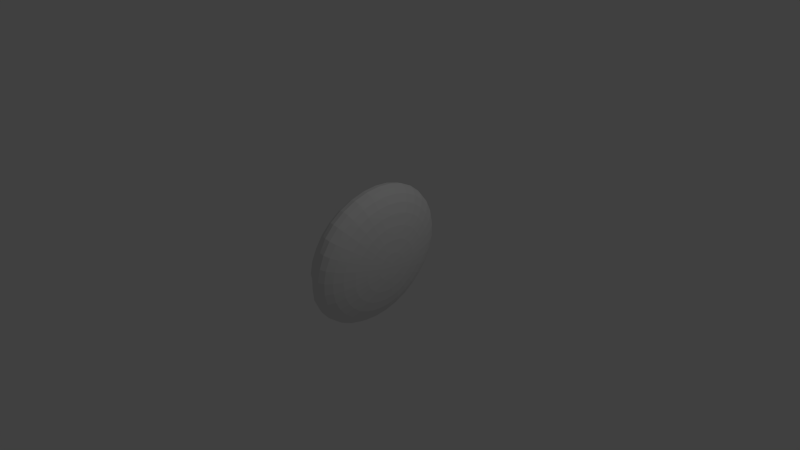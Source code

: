 # Source: jaffa1.blend  (saved by Blender 2.69.0; exported with 4.5.12 LTS)
import bpy
from mathutils import Matrix  # noqa: F401  (used for matrix-valued properties, if any)

bpy.ops.wm.read_factory_settings(use_empty=True)
scene = bpy.context.scene
scene.name = 'Scene'

# ---- collections
col_collection_1 = bpy.data.collections.new('Collection 1'); scene.collection.children.link(col_collection_1)

# ---- materials (node trees are filled in below, after node groups)
mat_material_001 = bpy.data.materials.new('Material.001')
mat_material_001.alpha_threshold = 0.0
mat_material_001.use_transparent_shadow = False
mat_material_001.roughness = 0.5
mat_material_001.line_color = (0.0, 0.0, 0.0, 1.0)

# ---- material node trees

# ---- world
world_world = bpy.data.worlds.new('World'); scene.world = world_world
world_world.color = (0.05088, 0.05088, 0.05088)
world_world.use_sun_shadow = False
world_world.sun_shadow_jitter_overblur = 0.0
world_world.cycles.sampling_method = 'MANUAL'
world_world.cycles.sample_map_resolution = 256

# ---- cameras
cam_camera = bpy.data.cameras.new('Camera')
cam_camera.clip_end = 100.0
cam_camera.lens = 35.0
cam_camera.sensor_width = 32.0
cam_camera.sensor_height = 18.0
cam_camera.ortho_scale = 7.314
cam_camera.dof.focus_distance = 0.0
cam_camera.dof.aperture_fstop = 128.0

# ---- lights
light_lamp = bpy.data.lights.new('Lamp', 'POINT')
light_lamp.transmission_factor = 0.0
light_lamp.cutoff_distance = 30.0
light_lamp.energy = 100.0
light_lamp.shadow_buffer_clip_start = 1.001
light_lamp.shadow_soft_size = 0.1
light_lamp.shadow_maximum_resolution = 0.006
light_lamp.use_absolute_resolution = True
light_lamp.cycles.use_multiple_importance_sampling = False

# ---- meshes
me_sphere = bpy.data.meshes.new('Sphere')
me_sphere.from_pydata([(-0.1951, 0.0, 0.9808), (-0.3827, 0.0, 0.9239), (-0.5556, 0.0, 0.8315), (-0.7071, 0.0, 0.7071), (-0.8315, 0.0, 0.5556), (-0.9239, 0.0, 0.3827), (-0.9806, 1.006e-05, 0.1951), (-0.9999, 1.928e-05, 7.186e-06), (-0.9808, -3.456e-08, -0.1951), (-0.9239, 0.0, -0.3827), (-0.8315, 0.0, -0.5556), (-0.704, 0.0001159, -0.7054), (-0.5271, 0.00155, -0.8078), (-0.3569, 0.000973, -0.8966), (-0.191, 0.0001285, -0.973), (-0.1913, 0.03806, 0.9808), (-0.3753, 0.07466, 0.9239), (-0.5449, 0.1084, 0.8315), (-0.6935, 0.1379, 0.7071), (-0.8155, 0.1622, 0.5556), (-0.9061, 0.1802, 0.3827), (-0.9619, 0.1913, 0.1951), (-0.9807, 0.1951, 5.439e-06), (-0.9619, 0.1913, -0.1951), (-0.9061, 0.1802, -0.3827), (-0.8155, 0.1622, -0.5556), (-0.6934, 0.1379, -0.7071), (-0.5196, 0.1052, -0.81), (-0.3491, 0.07079, -0.8946), (-0.1824, 0.0366, -0.9629), (-0.1802, 0.07466, 0.9808), (-0.3536, 0.1464, 0.9239), (-0.5133, 0.2126, 0.8315), (-0.6533, 0.2706, 0.7071), (-0.7682, 0.3182, 0.5556), (-0.8536, 0.3536, 0.3827), (-0.9061, 0.3753, 0.1951), (-0.9239, 0.3827, 1.192e-07), (-0.9061, 0.3753, -0.1951), (-0.8536, 0.3536, -0.3827), (-0.7682, 0.3182, -0.5556), (-0.6533, 0.2706, -0.7071), (-0.4951, 0.2069, -0.8154), (-0.3296, 0.1383, -0.8935), (-0.168, 0.07027, -0.954), (-0.1622, 0.1084, 0.9808), (-0.3182, 0.2126, 0.9239), (-0.4619, 0.3087, 0.8315), (-0.5879, 0.3928, 0.7071), (-0.6913, 0.4619, 0.5556), (-0.7682, 0.5133, 0.3827), (-0.8155, 0.5449, 0.1951), (-0.8315, 0.5556, 1.192e-07), (-0.8155, 0.5449, -0.1951), (-0.7682, 0.5133, -0.3827), (-0.6913, 0.4619, -0.5556), (-0.5879, 0.3928, -0.7071), (-0.456, 0.3054, -0.8258), (-0.2992, 0.2016, -0.8943), (-0.1499, 0.1011, -0.949), (-0.1379, 0.1379, 0.9808), (-0.2706, 0.2706, 0.9239), (-0.3928, 0.3928, 0.8315), (-0.5, 0.5, 0.7071), (-0.5879, 0.5879, 0.5556), (-0.6533, 0.6533, 0.3827), (-0.6935, 0.6935, 0.1951), (-0.7071, 0.7071, 1.192e-07), (-0.6935, 0.6935, -0.1951), (-0.6533, 0.6533, -0.3827), (-0.5879, 0.5879, -0.5556), (-0.5, 0.5, -0.7071), (-0.3922, 0.3923, -0.8308), (-0.2559, 0.2575, -0.8948), (-0.1273, 0.1283, -0.9469), (-0.1084, 0.1622, 0.9808), (-0.2126, 0.3182, 0.9239), (-0.3087, 0.4619, 0.8315), (-0.3928, 0.5879, 0.7071), (-0.4619, 0.6913, 0.5556), (-0.5133, 0.7682, 0.3827), (-0.5449, 0.8155, 0.1951), (-0.5556, 0.8315, 1.192e-07), (-0.5449, 0.8155, -0.1951), (-0.5133, 0.7682, -0.3827), (-0.4619, 0.6913, -0.5556), (-0.3928, 0.5879, -0.7071), (-0.3086, 0.4619, -0.8314), (-0.2014, 0.303, -0.8945), (-0.09999, 0.1508, -0.9462), (-0.07466, 0.1802, 0.9808), (-0.1464, 0.3536, 0.9239), (-0.2126, 0.5133, 0.8315), (-0.2706, 0.6533, 0.7071), (-0.3182, 0.7682, 0.5556), (-0.3536, 0.8536, 0.3827), (-0.3753, 0.9061, 0.1951), (-0.3827, 0.9239, 1.192e-07), (-0.3753, 0.9061, -0.1951), (-0.3536, 0.8536, -0.3827), (-0.3182, 0.7682, -0.5556), (-0.2706, 0.6533, -0.7071), (-0.2126, 0.5133, -0.8315), (-0.1386, 0.3365, -0.894), (-0.06887, 0.1677, -0.9463), (-0.03806, 0.1913, 0.9808), (-0.07466, 0.3753, 0.9239), (-0.1084, 0.5449, 0.8315), (-0.1379, 0.6935, 0.7071), (-0.1622, 0.8155, 0.5556), (-0.1802, 0.9061, 0.3827), (-0.1913, 0.9619, 0.1951), (-0.1951, 0.9808, 1.192e-07), (-0.1913, 0.9619, -0.1951), (-0.1802, 0.9061, -0.3827), (-0.1622, 0.8155, -0.5556), (-0.1379, 0.6935, -0.7071), (-0.1084, 0.5449, -0.8314), (-0.07034, 0.3569, -0.8934), (-0.03502, 0.1783, -0.9471), (3.344e-07, 0.1951, 0.9808), (3.711e-07, 0.3827, 0.9239), (4.075e-07, 0.5556, 0.8315), (3.591e-07, 0.7071, 0.7071), (4.155e-07, 0.8315, 0.5556), (3.669e-07, 0.9239, 0.3827), (4.298e-07, 0.9808, 0.1951), (4.016e-07, 1.0, 1.192e-07), (3.713e-07, 0.9808, -0.1951), (3.231e-07, 0.9239, -0.3827), (4.155e-07, 0.8315, -0.5556), (3.591e-07, 0.7071, -0.7071), (6.266e-06, 0.555, -0.8309), (0.0005061, 0.3634, -0.8932), (0.0003738, 0.1825, -0.9488), (0.03806, 0.1913, 0.9808), (0.07466, 0.3753, 0.9239), (0.1084, 0.5449, 0.8315), (0.138, 0.6935, 0.7071), (0.1622, 0.8155, 0.5556), (0.1802, 0.9061, 0.3827), (0.1913, 0.9619, 0.1951), (0.1951, 0.9808, 1.192e-07), (0.1913, 0.9619, -0.1951), (0.1802, 0.9061, -0.3827), (0.1622, 0.8155, -0.5556), (0.138, 0.6935, -0.7071), (0.1075, 0.5403, -0.8269), (0.07106, 0.3554, -0.8934), (0.03614, 0.1802, -0.9523), (0.07466, 0.1802, 0.9808), (0.1464, 0.3536, 0.9239), (0.2126, 0.5133, 0.8315), (0.2706, 0.6533, 0.7071), (0.3182, 0.7682, 0.5556), (0.3536, 0.8536, 0.3827), (0.3753, 0.9061, 0.1951), (0.3827, 0.9239, 1.192e-07), (0.3753, 0.9061, -0.1951), (0.3536, 0.8536, -0.3827), (0.3182, 0.7682, -0.5556), (0.2706, 0.6533, -0.7071), (0.2066, 0.499, -0.8171), (0.1381, 0.3325, -0.8933), (0.0713, 0.1717, -0.9587), (0.1084, 0.1622, 0.9808), (0.2126, 0.3182, 0.9239), (0.3087, 0.4619, 0.8315), (0.3928, 0.5879, 0.7071), (0.4619, 0.6913, 0.5556), (0.5133, 0.7682, 0.3827), (0.5449, 0.8155, 0.1951), (0.5556, 0.8315, 1.192e-07), (0.5449, 0.8155, -0.1951), (0.5133, 0.7682, -0.3827), (0.4619, 0.6913, -0.5556), (0.3928, 0.5879, -0.7071), (0.2958, 0.4422, -0.8104), (0.1993, 0.2974, -0.8945), (0.105, 0.1571, -0.9683), (0.138, 0.1379, 0.9808), (0.2706, 0.2706, 0.9239), (0.3928, 0.3928, 0.8315), (0.5, 0.5, 0.7071), (0.5879, 0.5879, 0.5556), (0.6533, 0.6533, 0.3827), (0.6935, 0.6935, 0.1951), (0.7071, 0.7071, 1.192e-07), (0.6935, 0.6935, -0.1951), (0.6533, 0.6533, -0.3827), (0.5879, 0.5879, -0.5556), (0.5, 0.5, -0.7071), (0.3752, 0.3738, -0.8092), (0.2533, 0.2521, -0.897), (0.1355, 0.1357, -0.9771), (0.1622, 0.1084, 0.9808), (0.3182, 0.2126, 0.9239), (0.4619, 0.3087, 0.8315), (0.5879, 0.3928, 0.7071), (0.6913, 0.4619, 0.5556), (0.7682, 0.5133, 0.3827), (0.8155, 0.5449, 0.1951), (0.8315, 0.5556, 1.192e-07), (0.8155, 0.5449, -0.1951), (0.7682, 0.5133, -0.3827), (0.6913, 0.4619, -0.5556), (0.5879, 0.3928, -0.7071), (0.4423, 0.2938, -0.8113), (0.2973, 0.1973, -0.8998), (0.1577, 0.1054, -0.9834), (0.1802, 0.07466, 0.9808), (0.3536, 0.1464, 0.9239), (0.5133, 0.2126, 0.8315), (0.6533, 0.2706, 0.7071), (0.7682, 0.3182, 0.5556), (0.8536, 0.3536, 0.3827), (0.9061, 0.3753, 0.1951), (0.9239, 0.3827, 1.192e-07), (0.9061, 0.3753, -0.1951), (0.8536, 0.3536, -0.3827), (0.7682, 0.3182, -0.5556), (0.6533, 0.2706, -0.7071), (0.4943, 0.2031, -0.8146), (0.3307, 0.1356, -0.9017), (0.1743, 0.07227, -0.9843), (0.1913, 0.03806, 0.9808), (0.3753, 0.07466, 0.9239), (0.5449, 0.1084, 0.8315), (0.6935, 0.1379, 0.7071), (0.8155, 0.1622, 0.5556), (0.9061, 0.1802, 0.3827), (0.9619, 0.1913, 0.1951), (0.9808, 0.1951, 1.192e-07), (0.9619, 0.1913, -0.1951), (0.9061, 0.1802, -0.3827), (0.8155, 0.1622, -0.5556), (0.6935, 0.1379, -0.7071), (0.529, 0.1041, -0.8185), (0.3519, 0.06886, -0.9016), (0.1835, 0.03658, -0.9791), (0.1951, -1.811e-08, 0.9808), (0.3827, -7.168e-08, 0.9239), (0.5556, -1.155e-07, 0.8315), (0.7071, -1.037e-07, 0.7071), (0.8315, -1.455e-07, 0.5556), (0.9239, -6.463e-08, 0.3827), (0.9808, -1.335e-07, 0.1951), (1.0, -1.199e-07, 1.192e-07), (0.9808, -1.129e-07, -0.1951), (0.9239, -3.839e-08, -0.3827), (0.8315, -1.455e-07, -0.5556), (0.7071, -1.037e-07, -0.7071), (0.5418, -0.000733, -0.8203), (0.3595, -0.0008501, -0.8994), (0.1852, 0.000116, -0.9688), (0.1913, -0.03806, 0.9808), (0.3753, -0.07466, 0.9239), (0.5449, -0.1084, 0.8315), (0.6935, -0.1379, 0.7071), (0.8155, -0.1622, 0.5556), (0.9061, -0.1802, 0.3827), (0.9619, -0.1913, 0.1951), (0.9808, -0.1951, 1.192e-07), (0.9619, -0.1913, -0.1951), (0.9061, -0.1802, -0.3827), (0.8155, -0.1622, -0.5556), (0.6935, -0.1379, -0.7071), (0.5327, -0.1064, -0.8207), (0.3517, -0.07018, -0.8948), (0.1783, -0.03492, -0.9552), (0.1802, -0.07466, 0.9808), (0.3536, -0.1464, 0.9239), (0.5133, -0.2126, 0.8315), (0.6533, -0.2706, 0.7071), (0.7682, -0.3182, 0.5556), (0.8536, -0.3536, 0.3827), (0.9061, -0.3753, 0.1951), (0.9239, -0.3827, 1.192e-07), (0.9061, -0.3753, -0.1951), (0.8536, -0.3536, -0.3827), (0.7682, -0.3182, -0.5556), (0.6533, -0.2706, -0.7071), (0.4937, -0.204, -0.8116), (0.3251, -0.1334, -0.8826), (0.1634, -0.06635, -0.9422), (0.1622, -0.1084, 0.9808), (0.3182, -0.2126, 0.9239), (0.4619, -0.3087, 0.8315), (0.5879, -0.3928, 0.7071), (0.6913, -0.4619, 0.5556), (0.7682, -0.5133, 0.3827), (0.8155, -0.5449, 0.1951), (0.8315, -0.5556, 1.133e-06), (0.8155, -0.5449, -0.1951), (0.7682, -0.5133, -0.3827), (0.6913, -0.4619, -0.5556), (0.5879, -0.3928, -0.7071), (0.4359, -0.2903, -0.8002), (0.2865, -0.1895, -0.8708), (0.1433, -0.09413, -0.9332), (0.138, -0.1379, 0.9808), (0.2706, -0.2706, 0.9239), (0.3928, -0.3928, 0.8315), (0.5, -0.5, 0.7071), (0.5879, -0.5879, 0.5556), (0.6533, -0.6533, 0.3827), (0.6935, -0.6935, 0.1951), (0.7061, -0.7061, -9.05e-05), (0.6935, -0.6935, -0.1951), (0.6533, -0.6533, -0.3827), (0.5879, -0.5879, -0.5556), (0.4995, -0.4995, -0.7066), (0.3646, -0.3626, -0.7887), (0.2397, -0.2378, -0.8629), (0.1197, -0.1183, -0.928), (0.1084, -0.1622, 0.9808), (0.2126, -0.3182, 0.9239), (0.3087, -0.4619, 0.8315), (0.3928, -0.5879, 0.7071), (0.4619, -0.6913, 0.5556), (0.5133, -0.7682, 0.3827), (0.5449, -0.8155, 0.1951), (0.5553, -0.8308, 7.441e-05), (0.5449, -0.8155, -0.1951), (0.5133, -0.7682, -0.3827), (0.4619, -0.6913, -0.5556), (0.3793, -0.5648, -0.6875), (0.2808, -0.4175, -0.7789), (0.1856, -0.2763, -0.8577), (0.09289, -0.1381, -0.9255), (-0.0005582, 0.00161, -0.9809), (0.07466, -0.1802, 0.9808), (0.1464, -0.3536, 0.9239), (0.2126, -0.5133, 0.8315), (0.2706, -0.6533, 0.7071), (0.3182, -0.7682, 0.5556), (0.3536, -0.8536, 0.3827), (0.3753, -0.9062, 0.1951), (0.3813, -0.9194, 0.0003288), (0.3744, -0.9032, -0.1946), (0.3465, -0.8357, -0.3785), (0.3169, -0.7641, -0.5529), (0.2531, -0.6065, -0.6699), (0.1891, -0.4557, -0.7718), (0.1263, -0.3058, -0.8566), (0.06336, -0.153, -0.9247), (0.03806, -0.1913, 0.9808), (0.07466, -0.3753, 0.9239), (0.1084, -0.5449, 0.8315), (0.1379, -0.6935, 0.7071), (0.1622, -0.8155, 0.5556), (0.1803, -0.9064, 0.3827), (0.1901, -0.9555, 0.1942), (0.1922, -0.9629, 0.001775), (0.1862, -0.9367, -0.1909), (0.173, -0.8743, -0.3747), (0.1558, -0.7777, -0.533), (0.1259, -0.6344, -0.6658), (0.09438, -0.4853, -0.7743), (0.06399, -0.3278, -0.861), (0.03195, -0.1626, -0.9251), (2.945e-07, -0.1951, 0.9808), (2.131e-07, -0.3827, 0.9239), (1.648e-07, -0.5556, 0.8315), (1.87e-07, -0.7071, 0.7071), (1.452e-07, -0.8315, 0.5556), (-2.214e-05, -0.9207, 0.3817), (0.0001604, -0.9675, 0.1927), (0.0001454, -0.9825, 0.001466), (-0.00114, -0.9523, -0.1919), (-7.325e-05, -0.9202, -0.3804), (-0.0008559, -0.7893, -0.5329), (-0.002134, -0.6483, -0.669), (-0.00298, -0.51, -0.7901), (-0.001005, -0.3384, -0.8665), (-0.0005196, -0.1659, -0.9257), (-0.03806, -0.1913, 0.9808), (-0.07466, -0.3753, 0.9239), (-0.1084, -0.5449, 0.8315), (-0.1379, -0.6935, 0.7071), (-0.1622, -0.8155, 0.5556), (-0.1802, -0.9062, 0.3827), (-0.1888, -0.947, 0.1925), (-0.19, -0.9521, 0.0008966), (-0.1874, -0.9338, -0.1922), (-0.1798, -0.9044, -0.3822), (-0.1573, -0.7874, -0.5425), (-0.1306, -0.6456, -0.6772), (-0.1036, -0.5116, -0.8011), (-0.06631, -0.3313, -0.8666), (-0.03278, -0.162, -0.9258), (-0.07466, -0.1802, 0.9808), (-0.1464, -0.3536, 0.9239), (-0.2126, -0.5133, 0.8315), (-0.2706, -0.6533, 0.7071), (-0.3182, -0.7682, 0.5556), (-0.3535, -0.8535, 0.3827), (-0.373, -0.8988, 0.1938), (-0.3739, -0.898, 0.0005048), (-0.3666, -0.881, -0.1936), (-0.3521, -0.8498, -0.3816), (-0.3052, -0.7331, -0.5392), (-0.2523, -0.6049, -0.6764), (-0.1919, -0.4626, -0.7843), (-0.1273, -0.3061, -0.862), (-0.0636, -0.1509, -0.9256), (-0.1084, -0.1622, 0.9808), (-0.2126, -0.3182, 0.9239), (-0.3087, -0.4619, 0.8315), (-0.3928, -0.5879, 0.7071), (-0.4619, -0.6913, 0.5556), (-0.5133, -0.7682, 0.3827), (-0.5439, -0.8139, 0.1949), (-0.5531, -0.8272, -0.0001029), (-0.5389, -0.8047, -0.1934), (-0.5132, -0.7681, -0.3827), (-0.4459, -0.6624, -0.5411), (-0.3645, -0.5403, -0.6728), (-0.2766, -0.41, -0.7792), (-0.1856, -0.2737, -0.8626), (-0.09327, -0.1358, -0.9283), (-0.1379, -0.1379, 0.9808), (-0.2706, -0.2706, 0.9239), (-0.3928, -0.3928, 0.8315), (-0.5, -0.5, 0.7071), (-0.5879, -0.5879, 0.5556), (-0.6533, -0.6533, 0.3827), (-0.6935, -0.6935, 0.1951), (-0.7071, -0.7071, -1.69e-05), (-0.6935, -0.6936, -0.1951), (-0.6533, -0.6533, -0.3827), (-0.5858, -0.5854, -0.5542), (-0.4751, -0.4701, -0.6817), (-0.3582, -0.3529, -0.7853), (-0.2414, -0.2365, -0.8711), (-0.1222, -0.1181, -0.9359), (-0.1622, -0.1084, 0.9808), (-0.3182, -0.2126, 0.9239), (-0.4619, -0.3087, 0.8315), (-0.5879, -0.3928, 0.7071), (-0.6913, -0.4619, 0.5556), (-0.7682, -0.5133, 0.3827), (-0.8154, -0.5448, 0.1951), (-0.8316, -0.5557, -3.841e-06), (-0.8155, -0.5449, -0.1951), (-0.7682, -0.5133, -0.3827), (-0.6913, -0.4619, -0.5556), (-0.5822, -0.3887, -0.7025), (-0.433, -0.2864, -0.7985), (-0.2928, -0.1921, -0.8854), (-0.1504, -0.09766, -0.95), (2.48e-08, -1.247e-07, 1.0), (-0.1802, -0.07466, 0.9808), (-0.3536, -0.1464, 0.9239), (-0.5133, -0.2126, 0.8315), (-0.6533, -0.2706, 0.7071), (-0.7682, -0.3182, 0.5556), (-0.8536, -0.3536, 0.3827), (-0.9061, -0.3753, 0.1951), (-0.9239, -0.3827, 1.193e-07), (-0.9061, -0.3753, -0.1951), (-0.8536, -0.3536, -0.3827), (-0.7682, -0.3182, -0.5556), (-0.6451, -0.2669, -0.7016), (-0.4858, -0.1995, -0.8053), (-0.3345, -0.1368, -0.8995), (-0.1754, -0.07184, -0.9686), (-0.1913, -0.03806, 0.9808), (-0.3753, -0.07466, 0.9239), (-0.5449, -0.1084, 0.8315), (-0.6935, -0.1379, 0.7071), (-0.8155, -0.1622, 0.5556), (-0.9061, -0.1802, 0.3827), (-0.9619, -0.1913, 0.1951), (-0.9808, -0.1951, -4.928e-07), (-0.9619, -0.1913, -0.1951), (-0.9061, -0.1802, -0.3827), (-0.8155, -0.1622, -0.5556), (-0.6853, -0.136, -0.7021), (-0.5157, -0.1011, -0.8067), (-0.3529, -0.06923, -0.8994), (-0.1897, -0.03765, -0.9774)], [], [(11, 10, 25, 26), (6, 5, 20, 21), (1, 0, 15, 16), (12, 11, 26, 27), (7, 6, 21, 22), (2, 1, 16, 17), (13, 12, 27, 28), (8, 7, 22, 23), (3, 2, 17, 18), (14, 13, 28, 29), (9, 8, 23, 24), (4, 3, 18, 19), (10, 9, 24, 25), (5, 4, 19, 20), (26, 25, 40, 41), (21, 20, 35, 36), (16, 15, 30, 31), (27, 26, 41, 42), (22, 21, 36, 37), (17, 16, 31, 32), (28, 27, 42, 43), (23, 22, 37, 38), (18, 17, 32, 33), (29, 28, 43, 44), (24, 23, 38, 39), (19, 18, 33, 34), (25, 24, 39, 40), (20, 19, 34, 35), (40, 39, 54, 55), (35, 34, 49, 50), (41, 40, 55, 56), (36, 35, 50, 51), (31, 30, 45, 46), (42, 41, 56, 57), (37, 36, 51, 52), (32, 31, 46, 47), (43, 42, 57, 58), (38, 37, 52, 53), (33, 32, 47, 48), (44, 43, 58, 59), (39, 38, 53, 54), (34, 33, 48, 49), (48, 47, 62, 63), (59, 58, 73, 74), (54, 53, 68, 69), (49, 48, 63, 64), (55, 54, 69, 70), (50, 49, 64, 65), (56, 55, 70, 71), (51, 50, 65, 66), (46, 45, 60, 61), (57, 56, 71, 72), (52, 51, 66, 67), (47, 46, 61, 62), (58, 57, 72, 73), (53, 52, 67, 68), (67, 66, 81, 82), (62, 61, 76, 77), (73, 72, 87, 88), (68, 67, 82, 83), (63, 62, 77, 78), (74, 73, 88, 89), (69, 68, 83, 84), (64, 63, 78, 79), (70, 69, 84, 85), (65, 64, 79, 80), (71, 70, 85, 86), (66, 65, 80, 81), (61, 60, 75, 76), (72, 71, 86, 87), (86, 85, 100, 101), (81, 80, 95, 96), (76, 75, 90, 91), (87, 86, 101, 102), (82, 81, 96, 97), (77, 76, 91, 92), (88, 87, 102, 103), (83, 82, 97, 98), (78, 77, 92, 93), (89, 88, 103, 104), (84, 83, 98, 99), (79, 78, 93, 94), (85, 84, 99, 100), (80, 79, 94, 95), (100, 99, 114, 115), (95, 94, 109, 110), (101, 100, 115, 116), (96, 95, 110, 111), (91, 90, 105, 106), (102, 101, 116, 117), (97, 96, 111, 112), (92, 91, 106, 107), (103, 102, 117, 118), (98, 97, 112, 113), (93, 92, 107, 108), (104, 103, 118, 119), (99, 98, 113, 114), (94, 93, 108, 109), (108, 107, 122, 123), (119, 118, 133, 134), (114, 113, 128, 129), (109, 108, 123, 124), (115, 114, 129, 130), (110, 109, 124, 125), (116, 115, 130, 131), (111, 110, 125, 126), (106, 105, 120, 121), (117, 116, 131, 132), (112, 111, 126, 127), (107, 106, 121, 122), (118, 117, 132, 133), (113, 112, 127, 128), (127, 126, 141, 142), (122, 121, 136, 137), (133, 132, 147, 148), (128, 127, 142, 143), (123, 122, 137, 138), (134, 133, 148, 149), (129, 128, 143, 144), (124, 123, 138, 139), (130, 129, 144, 145), (125, 124, 139, 140), (131, 130, 145, 146), (126, 125, 140, 141), (121, 120, 135, 136), (132, 131, 146, 147), (146, 145, 160, 161), (141, 140, 155, 156), (136, 135, 150, 151), (147, 146, 161, 162), (142, 141, 156, 157), (137, 136, 151, 152), (148, 147, 162, 163), (143, 142, 157, 158), (138, 137, 152, 153), (149, 148, 163, 164), (144, 143, 158, 159), (139, 138, 153, 154), (145, 144, 159, 160), (140, 139, 154, 155), (160, 159, 174, 175), (155, 154, 169, 170), (161, 160, 175, 176), (156, 155, 170, 171), (151, 150, 165, 166), (162, 161, 176, 177), (157, 156, 171, 172), (152, 151, 166, 167), (163, 162, 177, 178), (158, 157, 172, 173), (153, 152, 167, 168), (164, 163, 178, 179), (159, 158, 173, 174), (154, 153, 168, 169), (179, 178, 193, 194), (174, 173, 188, 189), (169, 168, 183, 184), (175, 174, 189, 190), (170, 169, 184, 185), (176, 175, 190, 191), (171, 170, 185, 186), (166, 165, 180, 181), (177, 176, 191, 192), (172, 171, 186, 187), (167, 166, 181, 182), (178, 177, 192, 193), (173, 172, 187, 188), (168, 167, 182, 183), (182, 181, 196, 197), (193, 192, 207, 208), (188, 187, 202, 203), (183, 182, 197, 198), (194, 193, 208, 209), (189, 188, 203, 204), (184, 183, 198, 199), (190, 189, 204, 205), (185, 184, 199, 200), (191, 190, 205, 206), (186, 185, 200, 201), (181, 180, 195, 196), (192, 191, 206, 207), (187, 186, 201, 202), (201, 200, 215, 216), (196, 195, 210, 211), (207, 206, 221, 222), (202, 201, 216, 217), (197, 196, 211, 212), (208, 207, 222, 223), (203, 202, 217, 218), (198, 197, 212, 213), (209, 208, 223, 224), (204, 203, 218, 219), (199, 198, 213, 214), (205, 204, 219, 220), (200, 199, 214, 215), (206, 205, 220, 221), (220, 219, 234, 235), (215, 214, 229, 230), (221, 220, 235, 236), (216, 215, 230, 231), (211, 210, 225, 226), (222, 221, 236, 237), (217, 216, 231, 232), (212, 211, 226, 227), (223, 222, 237, 238), (218, 217, 232, 233), (213, 212, 227, 228), (224, 223, 238, 239), (219, 218, 233, 234), (214, 213, 228, 229), (239, 238, 253, 254), (234, 233, 248, 249), (229, 228, 243, 244), (235, 234, 249, 250), (230, 229, 244, 245), (236, 235, 250, 251), (231, 230, 245, 246), (226, 225, 240, 241), (237, 236, 251, 252), (232, 231, 246, 247), (227, 226, 241, 242), (238, 237, 252, 253), (233, 232, 247, 248), (228, 227, 242, 243), (242, 241, 256, 257), (253, 252, 267, 268), (248, 247, 262, 263), (243, 242, 257, 258), (254, 253, 268, 269), (249, 248, 263, 264), (244, 243, 258, 259), (250, 249, 264, 265), (245, 244, 259, 260), (251, 250, 265, 266), (246, 245, 260, 261), (241, 240, 255, 256), (252, 251, 266, 267), (247, 246, 261, 262), (261, 260, 275, 276), (256, 255, 270, 271), (267, 266, 281, 282), (262, 261, 276, 277), (257, 256, 271, 272), (268, 267, 282, 283), (263, 262, 277, 278), (258, 257, 272, 273), (269, 268, 283, 284), (264, 263, 278, 279), (259, 258, 273, 274), (265, 264, 279, 280), (260, 259, 274, 275), (266, 265, 280, 281), (280, 279, 294, 295), (275, 274, 289, 290), (281, 280, 295, 296), (276, 275, 290, 291), (271, 270, 285, 286), (282, 281, 296, 297), (277, 276, 291, 292), (272, 271, 286, 287), (283, 282, 297, 298), (278, 277, 292, 293), (273, 272, 287, 288), (284, 283, 298, 299), (279, 278, 293, 294), (274, 273, 288, 289), (299, 298, 313, 314), (294, 293, 308, 309), (289, 288, 303, 304), (295, 294, 309, 310), (290, 289, 304, 305), (296, 295, 310, 311), (291, 290, 305, 306), (286, 285, 300, 301), (297, 296, 311, 312), (292, 291, 306, 307), (287, 286, 301, 302), (298, 297, 312, 313), (293, 292, 307, 308), (288, 287, 302, 303), (313, 312, 327, 328), (308, 307, 322, 323), (303, 302, 317, 318), (314, 313, 328, 329), (309, 308, 323, 324), (304, 303, 318, 319), (310, 309, 324, 325), (305, 304, 319, 320), (311, 310, 325, 326), (306, 305, 320, 321), (301, 300, 315, 316), (312, 311, 326, 327), (307, 306, 321, 322), (302, 301, 316, 317), (316, 315, 331, 332), (327, 326, 342, 343), (322, 321, 337, 338), (317, 316, 332, 333), (328, 327, 343, 344), (323, 322, 338, 339), (318, 317, 333, 334), (329, 328, 344, 345), (324, 323, 339, 340), (319, 318, 334, 335), (325, 324, 340, 341), (320, 319, 335, 336), (326, 325, 341, 342), (321, 320, 336, 337), (336, 335, 350, 351), (342, 341, 356, 357), (337, 336, 351, 352), (332, 331, 346, 347), (343, 342, 357, 358), (338, 337, 352, 353), (333, 332, 347, 348), (344, 343, 358, 359), (339, 338, 353, 354), (334, 333, 348, 349), (345, 344, 359, 360), (340, 339, 354, 355), (335, 334, 349, 350), (341, 340, 355, 356), (355, 354, 369, 370), (350, 349, 364, 365), (356, 355, 370, 371), (351, 350, 365, 366), (357, 356, 371, 372), (352, 351, 366, 367), (347, 346, 361, 362), (358, 357, 372, 373), (353, 352, 367, 368), (348, 347, 362, 363), (359, 358, 373, 374), (354, 353, 368, 369), (349, 348, 363, 364), (360, 359, 374, 375), (374, 373, 388, 389), (369, 368, 383, 384), (364, 363, 378, 379), (375, 374, 389, 390), (370, 369, 384, 385), (365, 364, 379, 380), (371, 370, 385, 386), (366, 365, 380, 381), (372, 371, 386, 387), (367, 366, 381, 382), (362, 361, 376, 377), (373, 372, 387, 388), (368, 367, 382, 383), (363, 362, 377, 378), (377, 376, 391, 392), (388, 387, 402, 403), (383, 382, 397, 398), (378, 377, 392, 393), (389, 388, 403, 404), (384, 383, 398, 399), (379, 378, 393, 394), (390, 389, 404, 405), (385, 384, 399, 400), (380, 379, 394, 395), (386, 385, 400, 401), (381, 380, 395, 396), (387, 386, 401, 402), (382, 381, 396, 397), (396, 395, 410, 411), (402, 401, 416, 417), (397, 396, 411, 412), (392, 391, 406, 407), (403, 402, 417, 418), (398, 397, 412, 413), (393, 392, 407, 408), (404, 403, 418, 419), (399, 398, 413, 414), (394, 393, 408, 409), (405, 404, 419, 420), (400, 399, 414, 415), (395, 394, 409, 410), (401, 400, 415, 416), (415, 414, 429, 430), (410, 409, 424, 425), (416, 415, 430, 431), (411, 410, 425, 426), (417, 416, 431, 432), (412, 411, 426, 427), (407, 406, 421, 422), (418, 417, 432, 433), (413, 412, 427, 428), (408, 407, 422, 423), (419, 418, 433, 434), (414, 413, 428, 429), (409, 408, 423, 424), (420, 419, 434, 435), (434, 433, 448, 449), (429, 428, 443, 444), (424, 423, 438, 439), (435, 434, 449, 450), (430, 429, 444, 445), (425, 424, 439, 440), (431, 430, 445, 446), (426, 425, 440, 441), (432, 431, 446, 447), (427, 426, 441, 442), (422, 421, 436, 437), (433, 432, 447, 448), (428, 427, 442, 443), (423, 422, 437, 438), (448, 447, 463, 464), (443, 442, 458, 459), (438, 437, 453, 454), (449, 448, 464, 465), (444, 443, 459, 460), (439, 438, 454, 455), (450, 449, 465, 466), (445, 444, 460, 461), (440, 439, 455, 456), (446, 445, 461, 462), (441, 440, 456, 457), (447, 446, 462, 463), (442, 441, 457, 458), (437, 436, 452, 453), (463, 462, 477, 478), (458, 457, 472, 473), (453, 452, 467, 468), (464, 463, 478, 479), (459, 458, 473, 474), (454, 453, 468, 469), (465, 464, 479, 480), (460, 459, 474, 475), (455, 454, 469, 470), (466, 465, 480, 481), (461, 460, 475, 476), (456, 455, 470, 471), (462, 461, 476, 477), (457, 456, 471, 472), (330, 14, 29), (0, 451, 15), (330, 29, 44), (15, 451, 30), (330, 44, 59), (30, 451, 45), (330, 59, 74), (45, 451, 60), (330, 74, 89), (60, 451, 75), (330, 89, 104), (75, 451, 90), (330, 104, 119), (90, 451, 105), (330, 119, 134), (105, 451, 120), (330, 134, 149), (120, 451, 135), (330, 149, 164), (135, 451, 150), (330, 164, 179), (150, 451, 165), (330, 179, 194), (165, 451, 180), (330, 194, 209), (180, 451, 195), (330, 209, 224), (195, 451, 210), (210, 451, 225), (330, 224, 239), (330, 239, 254), (225, 451, 240), (330, 254, 269), (240, 451, 255), (330, 269, 284), (255, 451, 270), (270, 451, 285), (330, 284, 299), (330, 299, 314), (285, 451, 300), (330, 314, 329), (300, 451, 315), (330, 329, 345), (315, 451, 331), (331, 451, 346), (330, 345, 360), (330, 360, 375), (346, 451, 361), (330, 375, 390), (361, 451, 376), (330, 390, 405), (376, 451, 391), (391, 451, 406), (330, 405, 420), (330, 420, 435), (406, 451, 421), (330, 435, 450), (421, 451, 436), (330, 450, 466), (436, 451, 452), (452, 451, 467), (330, 466, 481), (471, 470, 3, 4), (330, 481, 14), (477, 476, 9, 10), (472, 471, 4, 5), (467, 451, 0), (478, 477, 10, 11), (473, 472, 5, 6), (468, 467, 0, 1), (479, 478, 11, 12), (474, 473, 6, 7), (469, 468, 1, 2), (480, 479, 12, 13), (475, 474, 7, 8), (470, 469, 2, 3), (481, 480, 13, 14), (476, 475, 8, 9)])
_uv = me_sphere.uv_layers.new(name='UVMap')
_uv.uv.foreach_set('vector', [0.4835, 0.3665, 0.5053, 0.3961, 0.4734, 0.411, 0.4563, 0.3792, 0.5822, 0.5457, 0.595, 0.5837, 0.5595, 0.6003, 0.5445, 0.5633, 0.764, 0.5878, 0.7645, 0.5466, 0.7726, 0.5466, 0.7799, 0.5878, 0.8713, 0.7054, 0.8605, 0.6721, 0.8899, 0.6721, 0.8944, 0.7054, 0.5661, 0.5065, 0.5822, 0.5457, 0.5445, 0.5633, 0.5277, 0.5244, 0.7661, 0.6258, 0.764, 0.5878, 0.7799, 0.5878, 0.7892, 0.6258, 0.8806, 0.7433, 0.8713, 0.7054, 0.8944, 0.7054, 0.8965, 0.7433, 0.5474, 0.4674, 0.5661, 0.5065, 0.5277, 0.5244, 0.5098, 0.4851, 0.7706, 0.659, 0.7661, 0.6258, 0.7892, 0.6258, 0.8, 0.659, 0.8879, 0.7845, 0.8806, 0.7433, 0.8965, 0.7433, 0.896, 0.7845, 0.5269, 0.4302, 0.5474, 0.4674, 0.5098, 0.4851, 0.4914, 0.4468, 0.6042, 0.619, 0.6093, 0.6502, 0.5822, 0.6629, 0.5722, 0.6339, 0.5053, 0.3961, 0.5269, 0.4302, 0.4914, 0.4468, 0.4734, 0.411, 0.595, 0.5837, 0.6042, 0.619, 0.5722, 0.6339, 0.5595, 0.6003, 0.4563, 0.3792, 0.4734, 0.411, 0.4405, 0.4256, 0.4284, 0.3916, 0.5445, 0.5633, 0.5595, 0.6003, 0.523, 0.6165, 0.5057, 0.5805, 0.7799, 0.5878, 0.7726, 0.5466, 0.7805, 0.545, 0.7955, 0.5846, 0.4409, 0.3525, 0.4563, 0.3792, 0.4284, 0.3916, 0.4189, 0.3622, 0.5277, 0.5244, 0.5445, 0.5633, 0.5057, 0.5805, 0.4881, 0.542, 0.7892, 0.6258, 0.7799, 0.5878, 0.7955, 0.5846, 0.8118, 0.6211, 0.8965, 0.7433, 0.8944, 0.7054, 0.917, 0.71, 0.912, 0.7465, 0.5098, 0.4851, 0.5277, 0.5244, 0.4881, 0.542, 0.471, 0.5023, 0.8, 0.659, 0.7892, 0.6258, 0.8118, 0.6211, 0.8288, 0.6531, 0.896, 0.7845, 0.8965, 0.7433, 0.912, 0.7465, 0.904, 0.7861, 0.4914, 0.4468, 0.5098, 0.4851, 0.471, 0.5023, 0.4549, 0.463, 0.5722, 0.6339, 0.5822, 0.6629, 0.5542, 0.6753, 0.5394, 0.6485, 0.4734, 0.411, 0.4914, 0.4468, 0.4549, 0.463, 0.4405, 0.4256, 0.5595, 0.6003, 0.5722, 0.6339, 0.5394, 0.6485, 0.523, 0.6165, 0.4405, 0.4256, 0.4549, 0.463, 0.4188, 0.4781, 0.408, 0.4393, 0.523, 0.6165, 0.5394, 0.6485, 0.5069, 0.6622, 0.4869, 0.6317, 0.4284, 0.3916, 0.4405, 0.4256, 0.408, 0.4393, 0.4007, 0.4032, 0.5057, 0.5805, 0.523, 0.6165, 0.4869, 0.6317, 0.4673, 0.5966, 0.7955, 0.5846, 0.7805, 0.545, 0.788, 0.5418, 0.8102, 0.5783, 0.4189, 0.3622, 0.4284, 0.3916, 0.4007, 0.4032, 0.3972, 0.3713, 0.4881, 0.542, 0.5057, 0.5805, 0.4673, 0.5966, 0.449, 0.5584, 0.8118, 0.6211, 0.7955, 0.5846, 0.8102, 0.5783, 0.8332, 0.6119, 0.912, 0.7465, 0.917, 0.71, 0.9383, 0.7192, 0.9267, 0.7529, 0.471, 0.5023, 0.4881, 0.542, 0.449, 0.5584, 0.4326, 0.5184, 0.8288, 0.6531, 0.8118, 0.6211, 0.8332, 0.6119, 0.8559, 0.6414, 0.904, 0.7861, 0.912, 0.7465, 0.9267, 0.7529, 0.9115, 0.7894, 0.4549, 0.463, 0.471, 0.5023, 0.4326, 0.5184, 0.4188, 0.4781, 0.5394, 0.6485, 0.5542, 0.6753, 0.5265, 0.6869, 0.5069, 0.6622, 0.8559, 0.6414, 0.8332, 0.6119, 0.8523, 0.5985, 0.8803, 0.6244, 0.9115, 0.7894, 0.9267, 0.7529, 0.94, 0.7621, 0.9182, 0.7941, 0.4188, 0.4781, 0.4326, 0.5184, 0.3961, 0.5328, 0.3844, 0.4917, 0.8776, 0.6656, 0.8559, 0.6414, 0.8803, 0.6244, 0.9063, 0.6456, 0.408, 0.4393, 0.4188, 0.4781, 0.3844, 0.4917, 0.3771, 0.4515, 0.4869, 0.6317, 0.5069, 0.6622, 0.4759, 0.6743, 0.4525, 0.6452, 0.4007, 0.4032, 0.408, 0.4393, 0.3771, 0.4515, 0.3744, 0.4136, 0.4673, 0.5966, 0.4869, 0.6317, 0.4525, 0.6452, 0.4309, 0.611, 0.8102, 0.5783, 0.788, 0.5418, 0.7947, 0.5371, 0.8234, 0.5691, 0.3972, 0.3713, 0.4007, 0.4032, 0.3744, 0.4136, 0.3765, 0.3795, 0.449, 0.5584, 0.4673, 0.5966, 0.4309, 0.611, 0.4118, 0.573, 0.8332, 0.6119, 0.8102, 0.5783, 0.8234, 0.5691, 0.8523, 0.5985, 0.9267, 0.7529, 0.9383, 0.7192, 0.9575, 0.7326, 0.94, 0.7621, 0.4326, 0.5184, 0.449, 0.5584, 0.4118, 0.573, 0.3961, 0.5328, 0.4118, 0.573, 0.4309, 0.611, 0.3976, 0.6231, 0.378, 0.5854, 0.8523, 0.5985, 0.8234, 0.5691, 0.8347, 0.5574, 0.8687, 0.5816, 0.94, 0.7621, 0.9575, 0.7326, 0.9738, 0.7496, 0.9512, 0.7738, 0.3961, 0.5328, 0.4118, 0.573, 0.378, 0.5854, 0.3629, 0.5449, 0.8803, 0.6244, 0.8523, 0.5985, 0.8687, 0.5816, 0.9011, 0.6028, 0.9182, 0.7941, 0.94, 0.7621, 0.9512, 0.7738, 0.924, 0.8, 0.3844, 0.4917, 0.3961, 0.5328, 0.3629, 0.5449, 0.3531, 0.5031, 0.9063, 0.6456, 0.8803, 0.6244, 0.9011, 0.6028, 0.9308, 0.6202, 0.3771, 0.4515, 0.3844, 0.4917, 0.3531, 0.5031, 0.3489, 0.4617, 0.4525, 0.6452, 0.4759, 0.6743, 0.4478, 0.6846, 0.4212, 0.6566, 0.3744, 0.4136, 0.3771, 0.4515, 0.3489, 0.4617, 0.3505, 0.4223, 0.4309, 0.611, 0.4525, 0.6452, 0.4212, 0.6566, 0.3976, 0.6231, 0.8234, 0.5691, 0.7947, 0.5371, 0.8005, 0.5311, 0.8347, 0.5574, 0.9575, 0.7326, 0.9703, 0.7067, 0.991, 0.7284, 0.9738, 0.7496, 0.05441, 0.2994, 0.0308, 0.2638, 0.05567, 0.2545, 0.07555, 0.2915, 0.3976, 0.6231, 0.4212, 0.6566, 0.3942, 0.6655, 0.369, 0.6325, 0.8347, 0.5574, 0.8005, 0.5311, 0.805, 0.5241, 0.8435, 0.5436, 0.08233, 0.3302, 0.05441, 0.2994, 0.07555, 0.2915, 0.09894, 0.324, 0.378, 0.5854, 0.3976, 0.6231, 0.369, 0.6325, 0.3488, 0.595, 0.8687, 0.5816, 0.8347, 0.5574, 0.8435, 0.5436, 0.8815, 0.5616, 0.9512, 0.7738, 0.9738, 0.7496, 0.9867, 0.7696, 0.96, 0.7875, 0.3629, 0.5449, 0.378, 0.5854, 0.3488, 0.595, 0.3343, 0.5542, 0.9011, 0.6028, 0.8687, 0.5816, 0.8815, 0.5616, 0.9174, 0.5773, 0.924, 0.8, 0.9512, 0.7738, 0.96, 0.7875, 0.9285, 0.807, 0.01243, 0.2247, 0.0, 0.1835, 0.02933, 0.1725, 0.04006, 0.2143, 0.9308, 0.6202, 0.9011, 0.6028, 0.9174, 0.5773, 0.95, 0.5903, 0.0308, 0.2638, 0.01243, 0.2247, 0.04006, 0.2143, 0.05567, 0.2545, 0.9565, 0.6331, 0.9308, 0.6202, 0.95, 0.5903, 0.9778, 0.5999, 0.05567, 0.2545, 0.04006, 0.2143, 0.07277, 0.2054, 0.0851, 0.2465, 0.9778, 0.5999, 0.95, 0.5903, 0.9632, 0.5571, 0.9925, 0.563, 0.07555, 0.2915, 0.05567, 0.2545, 0.0851, 0.2465, 0.1006, 0.2847, 0.02394, 0.09065, 0.02948, 0.0537, 0.06219, 0.04481, 0.05866, 0.08122, 0.8435, 0.5436, 0.805, 0.5241, 0.8081, 0.5163, 0.8496, 0.5283, 0.09894, 0.324, 0.07555, 0.2915, 0.1006, 0.2847, 0.1186, 0.3187, 0.02388, 0.1308, 0.02394, 0.09065, 0.05866, 0.08122, 0.05928, 0.1212, 0.8815, 0.5616, 0.8435, 0.5436, 0.8496, 0.5283, 0.8903, 0.5394, 0.96, 0.7875, 0.9867, 0.7696, 0.9955, 0.7917, 0.9661, 0.8028, 0.02933, 0.1725, 0.02388, 0.1308, 0.05928, 0.1212, 0.06405, 0.1631, 0.9174, 0.5773, 0.8815, 0.5616, 0.8903, 0.5394, 0.9287, 0.5491, 0.9285, 0.807, 0.96, 0.7875, 0.9661, 0.8028, 0.9316, 0.8148, 0.04006, 0.2143, 0.02933, 0.1725, 0.06405, 0.1631, 0.07277, 0.2054, 0.95, 0.5903, 0.9174, 0.5773, 0.9287, 0.5491, 0.9632, 0.5571, 0.9287, 0.5491, 0.8903, 0.5394, 0.8948, 0.5158, 0.9344, 0.5191, 0.9316, 0.8148, 0.9661, 0.8028, 0.9692, 0.8191, 0.9331, 0.8231, 0.07277, 0.2054, 0.06405, 0.1631, 0.1028, 0.1556, 0.1093, 0.1983, 0.9632, 0.5571, 0.9287, 0.5491, 0.9344, 0.5191, 0.9699, 0.5218, 0.0851, 0.2465, 0.07277, 0.2054, 0.1093, 0.1983, 0.118, 0.2401, 0.9925, 0.563, 0.9632, 0.5571, 0.9699, 0.5218, 1.0, 0.5238, 0.1006, 0.2847, 0.0851, 0.2465, 0.118, 0.2401, 0.1285, 0.2793, 0.05866, 0.08122, 0.06219, 0.04481, 0.09871, 0.03777, 0.09743, 0.07374, 0.8496, 0.5283, 0.8081, 0.5163, 0.8096, 0.508, 0.8527, 0.5121, 0.1186, 0.3187, 0.1006, 0.2847, 0.1285, 0.2793, 0.1406, 0.3144, 0.05928, 0.1212, 0.05866, 0.08122, 0.09743, 0.07374, 0.09882, 0.1135, 0.8903, 0.5394, 0.8496, 0.5283, 0.8527, 0.5121, 0.8948, 0.5158, 0.9661, 0.8028, 0.9955, 0.7917, 1.0, 0.8153, 0.9692, 0.8191, 0.06405, 0.1631, 0.05928, 0.1212, 0.09882, 0.1135, 0.1028, 0.1556, 0.09882, 0.1135, 0.09743, 0.07374, 0.1388, 0.06851, 0.141, 0.1082, 0.8948, 0.5158, 0.8527, 0.5121, 0.8527, 0.4955, 0.8948, 0.4918, 0.9692, 0.8191, 1.0, 0.8153, 1.0, 0.8393, 0.9692, 0.8356, 0.1028, 0.1556, 0.09882, 0.1135, 0.141, 0.1082, 0.1442, 0.1504, 0.9344, 0.5191, 0.8948, 0.5158, 0.8948, 0.4918, 0.9344, 0.4885, 0.9331, 0.8231, 0.9692, 0.8191, 0.9692, 0.8356, 0.9331, 0.8315, 0.1093, 0.1983, 0.1028, 0.1556, 0.1442, 0.1504, 0.1482, 0.1934, 0.9699, 0.5218, 0.9344, 0.5191, 0.9344, 0.4885, 0.9699, 0.4858, 0.118, 0.2401, 0.1093, 0.1983, 0.1482, 0.1934, 0.153, 0.2357, 1.0, 0.5238, 0.9699, 0.5218, 0.9699, 0.4858, 1.0, 0.4838, 0.1285, 0.2793, 0.118, 0.2401, 0.153, 0.2357, 0.1583, 0.2755, 0.09743, 0.07374, 0.09871, 0.03777, 0.1377, 0.03284, 0.1388, 0.06851, 0.8527, 0.5121, 0.8096, 0.508, 0.8096, 0.4996, 0.8527, 0.4955, 0.1406, 0.3144, 0.1285, 0.2793, 0.1583, 0.2755, 0.164, 0.3115, 0.1583, 0.2755, 0.153, 0.2357, 0.1889, 0.2333, 0.1889, 0.2735, 0.1388, 0.06851, 0.1377, 0.03284, 0.1775, 0.03022, 0.1811, 0.06572, 0.8527, 0.4955, 0.8096, 0.4996, 0.8081, 0.4913, 0.8496, 0.4793, 0.164, 0.3115, 0.1583, 0.2755, 0.1889, 0.2735, 0.188, 0.3099, 0.141, 0.1082, 0.1388, 0.06851, 0.1811, 0.06572, 0.1841, 0.1054, 0.8948, 0.4918, 0.8527, 0.4955, 0.8496, 0.4793, 0.8903, 0.4682, 0.1698, 0.3421, 0.164, 0.3115, 0.188, 0.3099, 0.1863, 0.341, 0.1442, 0.1504, 0.141, 0.1082, 0.1841, 0.1054, 0.1865, 0.1476, 0.9344, 0.4885, 0.8948, 0.4918, 0.8903, 0.4682, 0.9287, 0.4585, 0.9331, 0.8315, 0.9692, 0.8356, 0.9661, 0.8518, 0.9316, 0.8398, 0.1482, 0.1934, 0.1442, 0.1504, 0.1865, 0.1476, 0.1881, 0.1908, 0.9699, 0.4858, 0.9344, 0.4885, 0.9287, 0.4585, 0.9632, 0.4506, 0.153, 0.2357, 0.1482, 0.1934, 0.1881, 0.1908, 0.1889, 0.2333, 0.1377, 0.03284, 0.1377, 0.002565, 0.1735, 0.0002011, 0.1775, 0.03022, 0.1889, 0.2333, 0.1881, 0.1908, 0.2274, 0.1906, 0.2242, 0.2331, 0.1775, 0.03022, 0.1735, 0.0002011, 0.2089, 0.0, 0.2168, 0.02999, 0.1889, 0.2735, 0.1889, 0.2333, 0.2242, 0.2331, 0.2189, 0.2734, 0.1811, 0.06572, 0.1775, 0.03022, 0.2168, 0.02999, 0.2228, 0.06549, 0.8496, 0.4793, 0.8081, 0.4913, 0.805, 0.4835, 0.8435, 0.464, 0.188, 0.3099, 0.1889, 0.2735, 0.2189, 0.2734, 0.2116, 0.3097, 0.1841, 0.1054, 0.1811, 0.06572, 0.2228, 0.06549, 0.2266, 0.1051, 0.8903, 0.4682, 0.8496, 0.4793, 0.8435, 0.464, 0.8815, 0.446, 0.9661, 0.8518, 0.9955, 0.8629, 0.9867, 0.8851, 0.96, 0.8671, 0.1865, 0.1476, 0.1841, 0.1054, 0.2266, 0.1051, 0.2282, 0.1473, 0.9287, 0.4585, 0.8903, 0.4682, 0.8815, 0.446, 0.9174, 0.4303, 0.9316, 0.8398, 0.9661, 0.8518, 0.96, 0.8671, 0.9285, 0.8476, 0.1881, 0.1908, 0.1865, 0.1476, 0.2282, 0.1473, 0.2274, 0.1906, 0.9632, 0.4506, 0.9287, 0.4585, 0.9174, 0.4303, 0.95, 0.4174, 0.9285, 0.8476, 0.96, 0.8671, 0.9512, 0.8809, 0.924, 0.8546, 0.2274, 0.1906, 0.2282, 0.1473, 0.2676, 0.1497, 0.2645, 0.1928, 0.95, 0.4174, 0.9174, 0.4303, 0.9011, 0.4049, 0.9308, 0.3875, 0.2242, 0.2331, 0.2274, 0.1906, 0.2645, 0.1928, 0.2576, 0.2351, 0.9778, 0.4077, 0.95, 0.4174, 0.9308, 0.3875, 0.9565, 0.3745, 0.2189, 0.2734, 0.2242, 0.2331, 0.2576, 0.2351, 0.2473, 0.275, 0.2228, 0.06549, 0.2168, 0.02999, 0.2539, 0.03218, 0.2622, 0.06781, 0.8435, 0.464, 0.805, 0.4835, 0.8005, 0.4765, 0.8347, 0.4503, 0.2116, 0.3097, 0.2189, 0.2734, 0.2473, 0.275, 0.2339, 0.3111, 0.2266, 0.1051, 0.2228, 0.06549, 0.2622, 0.06781, 0.2668, 0.1075, 0.8815, 0.446, 0.8435, 0.464, 0.8347, 0.4503, 0.8687, 0.4261, 0.96, 0.8671, 0.9867, 0.8851, 0.9738, 0.9051, 0.9512, 0.8809, 0.2282, 0.1473, 0.2266, 0.1051, 0.2668, 0.1075, 0.2676, 0.1497, 0.9174, 0.4303, 0.8815, 0.446, 0.8687, 0.4261, 0.9011, 0.4049, 0.8687, 0.4261, 0.8347, 0.4503, 0.8234, 0.4386, 0.8523, 0.4091, 0.9512, 0.8809, 0.9738, 0.9051, 0.9575, 0.9221, 0.94, 0.8926, 0.2676, 0.1497, 0.2668, 0.1075, 0.3032, 0.1124, 0.3032, 0.1545, 0.9011, 0.4049, 0.8687, 0.4261, 0.8523, 0.4091, 0.8803, 0.3832, 0.924, 0.8546, 0.9512, 0.8809, 0.94, 0.8926, 0.9182, 0.8606, 0.2645, 0.1928, 0.2676, 0.1497, 0.3032, 0.1545, 0.2981, 0.1973, 0.9308, 0.3875, 0.9011, 0.4049, 0.8803, 0.3832, 0.9063, 0.362, 0.2576, 0.2351, 0.2645, 0.1928, 0.2981, 0.1973, 0.2879, 0.2392, 0.9565, 0.3745, 0.9308, 0.3875, 0.9063, 0.362, 0.9294, 0.3463, 0.2473, 0.275, 0.2576, 0.2351, 0.2879, 0.2392, 0.273, 0.2785, 0.2622, 0.06781, 0.2539, 0.03218, 0.2875, 0.0367, 0.2978, 0.0726, 0.8347, 0.4503, 0.8005, 0.4765, 0.7947, 0.4705, 0.8234, 0.4386, 0.2339, 0.3111, 0.2473, 0.275, 0.273, 0.2785, 0.2541, 0.3138, 0.2668, 0.1075, 0.2622, 0.06781, 0.2978, 0.0726, 0.3032, 0.1124, 0.3058, 0.6103, 0.2799, 0.6448, 0.2552, 0.6307, 0.2796, 0.5954, 0.8234, 0.4386, 0.7947, 0.4705, 0.788, 0.4659, 0.8102, 0.4294, 0.2541, 0.3138, 0.273, 0.2785, 0.295, 0.2836, 0.2714, 0.3178, 0.3262, 0.5723, 0.3058, 0.6103, 0.2796, 0.5954, 0.2995, 0.557, 0.8523, 0.4091, 0.8234, 0.4386, 0.8102, 0.4294, 0.8332, 0.3957, 0.94, 0.8926, 0.9575, 0.9221, 0.9383, 0.9354, 0.9267, 0.9018, 0.3032, 0.1545, 0.3032, 0.1124, 0.3343, 0.1196, 0.3338, 0.1615, 0.8803, 0.3832, 0.8523, 0.4091, 0.8332, 0.3957, 0.8559, 0.3662, 0.9182, 0.8606, 0.94, 0.8926, 0.9267, 0.9018, 0.9115, 0.8653, 0.2981, 0.1973, 0.3032, 0.1545, 0.3338, 0.1615, 0.3268, 0.2039, 0.9063, 0.362, 0.8803, 0.3832, 0.8559, 0.3662, 0.8776, 0.3421, 0.2879, 0.2392, 0.2981, 0.1973, 0.3268, 0.2039, 0.3138, 0.2452, 0.2799, 0.6448, 0.2495, 0.6742, 0.2274, 0.6616, 0.2552, 0.6307, 0.273, 0.2785, 0.2879, 0.2392, 0.3138, 0.2452, 0.295, 0.2836, 0.3262, 0.4387, 0.3233, 0.4771, 0.2939, 0.4616, 0.2997, 0.4247, 0.2552, 0.6307, 0.2274, 0.6616, 0.2008, 0.6476, 0.2258, 0.6152, 0.295, 0.2836, 0.3138, 0.2452, 0.3343, 0.2529, 0.3125, 0.2902, 0.2796, 0.5954, 0.2552, 0.6307, 0.2258, 0.6152, 0.2483, 0.5789, 0.8102, 0.4294, 0.788, 0.4659, 0.7805, 0.4626, 0.7955, 0.423, 0.9383, 0.9354, 0.9458, 0.9649, 0.9187, 0.9766, 0.917, 0.9446, 0.2995, 0.557, 0.2796, 0.5954, 0.2483, 0.5789, 0.2676, 0.5402, 0.8332, 0.3957, 0.8102, 0.4294, 0.7955, 0.423, 0.8118, 0.3865, 0.9267, 0.9018, 0.9383, 0.9354, 0.917, 0.9446, 0.912, 0.9081, 0.3143, 0.5171, 0.2995, 0.557, 0.2676, 0.5402, 0.283, 0.5006, 0.8559, 0.3662, 0.8332, 0.3957, 0.8118, 0.3865, 0.8288, 0.3545, 0.9115, 0.8653, 0.9267, 0.9018, 0.912, 0.9081, 0.904, 0.8685, 0.3233, 0.4771, 0.3143, 0.5171, 0.283, 0.5006, 0.2939, 0.4616, 0.2274, 0.6616, 0.1971, 0.6869, 0.1745, 0.675, 0.2008, 0.6476, 0.904, 0.8685, 0.912, 0.9081, 0.8965, 0.9113, 0.896, 0.8702, 0.2939, 0.4616, 0.283, 0.5006, 0.2479, 0.4832, 0.2607, 0.4452, 0.2008, 0.6476, 0.1745, 0.675, 0.1492, 0.6625, 0.171, 0.6329, 0.2997, 0.4247, 0.2939, 0.4616, 0.2607, 0.4452, 0.2699, 0.41, 0.2258, 0.6152, 0.2008, 0.6476, 0.171, 0.6329, 0.1926, 0.5988, 0.3004, 0.3913, 0.2997, 0.4247, 0.2699, 0.41, 0.275, 0.3788, 0.2483, 0.5789, 0.2258, 0.6152, 0.1926, 0.5988, 0.2132, 0.5615, 0.7955, 0.423, 0.7805, 0.4626, 0.7726, 0.461, 0.7799, 0.4198, 0.917, 0.9446, 0.9187, 0.9766, 0.8899, 0.9826, 0.8944, 0.9493, 0.2676, 0.5402, 0.2483, 0.5789, 0.2132, 0.5615, 0.2318, 0.5225, 0.8118, 0.3865, 0.7955, 0.423, 0.7799, 0.4198, 0.7892, 0.3818, 0.912, 0.9081, 0.917, 0.9446, 0.8944, 0.9493, 0.8965, 0.9113, 0.283, 0.5006, 0.2676, 0.5402, 0.2318, 0.5225, 0.2479, 0.4832, 0.8288, 0.3545, 0.8118, 0.3865, 0.7892, 0.3818, 0.8, 0.3486, 0.7892, 0.3818, 0.7799, 0.4198, 0.764, 0.4198, 0.7661, 0.3818, 0.8965, 0.9113, 0.8944, 0.9493, 0.8713, 0.9493, 0.8806, 0.9113, 0.2479, 0.4832, 0.2318, 0.5225, 0.1934, 0.5045, 0.2102, 0.4656, 0.8, 0.3486, 0.7892, 0.3818, 0.7661, 0.3818, 0.7706, 0.3486, 0.896, 0.8702, 0.8965, 0.9113, 0.8806, 0.9113, 0.8879, 0.8702, 0.2607, 0.4452, 0.2479, 0.4832, 0.2102, 0.4656, 0.2252, 0.4286, 0.171, 0.6329, 0.1492, 0.6625, 0.122, 0.6498, 0.1391, 0.6179, 0.2699, 0.41, 0.2607, 0.4452, 0.2252, 0.4286, 0.238, 0.395, 0.1926, 0.5988, 0.171, 0.6329, 0.1391, 0.6179, 0.1571, 0.5822, 0.275, 0.3788, 0.2699, 0.41, 0.238, 0.395, 0.2479, 0.3661, 0.2132, 0.5615, 0.1926, 0.5988, 0.1571, 0.5822, 0.1755, 0.5439, 0.7799, 0.4198, 0.7726, 0.461, 0.7645, 0.461, 0.764, 0.4198, 0.8944, 0.9493, 0.8899, 0.9826, 0.8605, 0.9826, 0.8713, 0.9493, 0.2318, 0.5225, 0.2132, 0.5615, 0.1755, 0.5439, 0.1934, 0.5045, 0.1755, 0.5439, 0.1571, 0.5822, 0.1206, 0.566, 0.1367, 0.5267, 0.764, 0.4198, 0.7645, 0.461, 0.7565, 0.4626, 0.7485, 0.423, 0.8713, 0.9493, 0.8605, 0.9826, 0.8317, 0.9766, 0.8487, 0.9446, 0.1934, 0.5045, 0.1755, 0.5439, 0.1367, 0.5267, 0.1539, 0.487, 0.7661, 0.3818, 0.764, 0.4198, 0.7485, 0.423, 0.7435, 0.3865, 0.8806, 0.9113, 0.8713, 0.9493, 0.8487, 0.9446, 0.865, 0.9081, 0.2102, 0.4656, 0.1934, 0.5045, 0.1539, 0.487, 0.1714, 0.4484, 0.122, 0.6498, 0.1066, 0.6765, 0.08464, 0.6667, 0.09408, 0.6374, 0.8879, 0.8702, 0.8806, 0.9113, 0.865, 0.9081, 0.88, 0.8685, 0.2252, 0.4286, 0.2102, 0.4656, 0.1714, 0.4484, 0.1887, 0.4124, 0.1391, 0.6179, 0.122, 0.6498, 0.09408, 0.6374, 0.1062, 0.6033, 0.238, 0.395, 0.2252, 0.4286, 0.1887, 0.4124, 0.2051, 0.3804, 0.1571, 0.5822, 0.1391, 0.6179, 0.1062, 0.6033, 0.1206, 0.566, 0.2479, 0.3661, 0.238, 0.395, 0.2051, 0.3804, 0.2199, 0.3537, 0.2051, 0.3804, 0.1887, 0.4124, 0.1526, 0.3973, 0.1726, 0.3668, 0.1206, 0.566, 0.1062, 0.6033, 0.07371, 0.5897, 0.08448, 0.5508, 0.2199, 0.3537, 0.2051, 0.3804, 0.1726, 0.3668, 0.1923, 0.3421, 0.1367, 0.5267, 0.1206, 0.566, 0.08448, 0.5508, 0.09834, 0.5106, 0.7485, 0.423, 0.7565, 0.4626, 0.749, 0.4659, 0.7338, 0.4294, 0.8487, 0.9446, 0.8317, 0.9766, 0.8046, 0.9649, 0.8273, 0.9354, 0.1539, 0.487, 0.1367, 0.5267, 0.09834, 0.5106, 0.1147, 0.4706, 0.7435, 0.3865, 0.7485, 0.423, 0.7338, 0.4294, 0.7222, 0.3957, 0.865, 0.9081, 0.8487, 0.9446, 0.8273, 0.9354, 0.8503, 0.9018, 0.1714, 0.4484, 0.1539, 0.487, 0.1147, 0.4706, 0.1331, 0.4323, 0.09408, 0.6374, 0.08464, 0.6667, 0.06291, 0.6576, 0.06642, 0.6258, 0.88, 0.8685, 0.865, 0.9081, 0.8503, 0.9018, 0.8725, 0.8653, 0.1887, 0.4124, 0.1714, 0.4484, 0.1331, 0.4323, 0.1526, 0.3973, 0.1062, 0.6033, 0.09408, 0.6374, 0.06642, 0.6258, 0.07371, 0.5897, 0.8725, 0.8653, 0.8503, 0.9018, 0.8371, 0.8926, 0.8658, 0.8606, 0.1526, 0.3973, 0.1331, 0.4323, 0.09657, 0.4179, 0.1182, 0.3837, 0.07371, 0.5897, 0.06642, 0.6258, 0.04012, 0.6154, 0.04278, 0.5775, 0.1726, 0.3668, 0.1526, 0.3973, 0.1182, 0.3837, 0.1416, 0.3546, 0.08448, 0.5508, 0.07371, 0.5897, 0.04278, 0.5775, 0.05011, 0.5373, 0.8046, 0.9649, 0.7829, 0.9891, 0.7542, 0.9691, 0.7802, 0.9479, 0.09834, 0.5106, 0.08448, 0.5508, 0.05011, 0.5373, 0.06185, 0.4962, 0.7338, 0.4294, 0.749, 0.4659, 0.7423, 0.4705, 0.7205, 0.4386, 0.8273, 0.9354, 0.8046, 0.9649, 0.7802, 0.9479, 0.8082, 0.9221, 0.1147, 0.4706, 0.09834, 0.5106, 0.06185, 0.4962, 0.07754, 0.4559, 0.7222, 0.3957, 0.7338, 0.4294, 0.7205, 0.4386, 0.703, 0.4091, 0.8503, 0.9018, 0.8273, 0.9354, 0.8082, 0.9221, 0.8371, 0.8926, 0.1331, 0.4323, 0.1147, 0.4706, 0.07754, 0.4559, 0.09657, 0.4179, 0.06642, 0.6258, 0.06291, 0.6576, 0.04224, 0.6495, 0.04012, 0.6154, 0.8371, 0.8926, 0.8082, 0.9221, 0.7918, 0.9051, 0.8258, 0.8809, 0.09657, 0.4179, 0.07754, 0.4559, 0.04368, 0.4436, 0.06337, 0.4058, 0.6902, 0.3832, 0.703, 0.4091, 0.6867, 0.4261, 0.6695, 0.4049, 0.8658, 0.8606, 0.8371, 0.8926, 0.8258, 0.8809, 0.86, 0.8546, 0.1182, 0.3837, 0.09657, 0.4179, 0.06337, 0.4058, 0.08694, 0.3723, 0.04278, 0.5775, 0.04012, 0.6154, 0.01618, 0.6066, 0.01463, 0.5672, 0.1416, 0.3546, 0.1182, 0.3837, 0.08694, 0.3723, 0.1135, 0.3443, 0.05011, 0.5373, 0.04278, 0.5775, 0.01463, 0.5672, 0.01884, 0.5258, 0.7802, 0.9479, 0.7542, 0.9691, 0.7297, 0.9437, 0.7594, 0.9263, 0.06185, 0.4962, 0.05011, 0.5373, 0.01884, 0.5258, 0.02865, 0.4841, 0.7205, 0.4386, 0.7423, 0.4705, 0.7365, 0.4765, 0.7093, 0.4503, 0.8082, 0.9221, 0.7802, 0.9479, 0.7594, 0.9263, 0.7918, 0.9051, 0.07754, 0.4559, 0.06185, 0.4962, 0.02865, 0.4841, 0.04368, 0.4436, 0.703, 0.4091, 0.7205, 0.4386, 0.7093, 0.4503, 0.6867, 0.4261, 0.7093, 0.4503, 0.7365, 0.4765, 0.732, 0.4835, 0.7005, 0.464, 0.7918, 0.9051, 0.7594, 0.9263, 0.7431, 0.9009, 0.779, 0.8851, 0.04368, 0.4436, 0.02865, 0.4841, 0.0, 0.4747, 0.01447, 0.434, 0.6867, 0.4261, 0.7093, 0.4503, 0.7005, 0.464, 0.6738, 0.446, 0.8258, 0.8809, 0.7918, 0.9051, 0.779, 0.8851, 0.817, 0.8671, 0.06337, 0.4058, 0.04368, 0.4436, 0.01447, 0.434, 0.03472, 0.3964, 0.3887, 0.04261, 0.4166, 0.01181, 0.4332, 0.01806, 0.4098, 0.05055, 0.86, 0.8546, 0.8258, 0.8809, 0.817, 0.8671, 0.8555, 0.8476, 0.08694, 0.3723, 0.06337, 0.4058, 0.03472, 0.3964, 0.05995, 0.3635, 0.3651, 0.07826, 0.3887, 0.04261, 0.4098, 0.05055, 0.3899, 0.0876, 0.7297, 0.9437, 0.704, 0.9566, 0.6827, 0.9234, 0.7105, 0.9138, 0.3467, 0.1174, 0.3651, 0.07826, 0.3899, 0.0876, 0.3743, 0.1278, 0.7594, 0.9263, 0.7297, 0.9437, 0.7105, 0.9138, 0.7431, 0.9009, 0.3343, 0.1585, 0.3467, 0.1174, 0.3743, 0.1278, 0.3636, 0.1695, 0.3743, 0.1278, 0.3899, 0.0876, 0.4194, 0.0956, 0.407, 0.1367, 0.7431, 0.9009, 0.7105, 0.9138, 0.6973, 0.8806, 0.7318, 0.8726, 0.3636, 0.1695, 0.3743, 0.1278, 0.407, 0.1367, 0.3983, 0.179, 0.7005, 0.464, 0.732, 0.4835, 0.7289, 0.4913, 0.6944, 0.4793, 0.779, 0.8851, 0.7431, 0.9009, 0.7318, 0.8726, 0.7702, 0.8629, 0.3582, 0.2113, 0.3636, 0.1695, 0.3983, 0.179, 0.3936, 0.2209, 0.6738, 0.446, 0.7005, 0.464, 0.6944, 0.4793, 0.665, 0.4682, 0.817, 0.8671, 0.779, 0.8851, 0.7702, 0.8629, 0.8109, 0.8518, 0.3582, 0.2514, 0.3582, 0.2113, 0.3936, 0.2209, 0.3929, 0.2608, 0.4098, 0.05055, 0.4332, 0.01806, 0.4529, 0.0234, 0.4349, 0.05735, 0.8555, 0.8476, 0.817, 0.8671, 0.8109, 0.8518, 0.8524, 0.8398, 0.3638, 0.2884, 0.3582, 0.2514, 0.3929, 0.2608, 0.3965, 0.2972, 0.3899, 0.0876, 0.4098, 0.05055, 0.4349, 0.05735, 0.4194, 0.0956, 0.7105, 0.9138, 0.6827, 0.9234, 0.668, 0.8865, 0.6973, 0.8806, 0.3965, 0.2972, 0.3929, 0.2608, 0.4317, 0.2683, 0.433, 0.3043, 0.4194, 0.0956, 0.4349, 0.05735, 0.4628, 0.06274, 0.4523, 0.1019, 0.6973, 0.8806, 0.668, 0.8865, 0.6605, 0.8473, 0.6906, 0.8453, 0.407, 0.1367, 0.4194, 0.0956, 0.4523, 0.1019, 0.4436, 0.1437, 0.7318, 0.8726, 0.6973, 0.8806, 0.6906, 0.8453, 0.7261, 0.8426, 0.3983, 0.179, 0.407, 0.1367, 0.4436, 0.1437, 0.4371, 0.1864, 0.6944, 0.4793, 0.7289, 0.4913, 0.7274, 0.4996, 0.6913, 0.4955, 0.7702, 0.8629, 0.7318, 0.8726, 0.7261, 0.8426, 0.7657, 0.8393, 0.3936, 0.2209, 0.3983, 0.179, 0.4371, 0.1864, 0.4331, 0.2285, 0.665, 0.4682, 0.6944, 0.4793, 0.6913, 0.4955, 0.6605, 0.4918, 0.8109, 0.8518, 0.7702, 0.8629, 0.7657, 0.8393, 0.8078, 0.8356, 0.3929, 0.2608, 0.3936, 0.2209, 0.4331, 0.2285, 0.4317, 0.2683, 0.4349, 0.05735, 0.4529, 0.0234, 0.4749, 0.02763, 0.4628, 0.06274, 0.8524, 0.8398, 0.8109, 0.8518, 0.8078, 0.8356, 0.8509, 0.8315, 0.8078, 0.8356, 0.7657, 0.8393, 0.7657, 0.8153, 0.8078, 0.8191, 0.4317, 0.2683, 0.4331, 0.2285, 0.4753, 0.2339, 0.4731, 0.2735, 0.4628, 0.06274, 0.4749, 0.02763, 0.4983, 0.0306, 0.4926, 0.06651, 0.8509, 0.8315, 0.8078, 0.8356, 0.8078, 0.8191, 0.8509, 0.8231, 0.433, 0.3043, 0.4317, 0.2683, 0.4731, 0.2735, 0.4719, 0.3092, 0.4523, 0.1019, 0.4628, 0.06274, 0.4926, 0.06651, 0.4873, 0.1064, 0.6906, 0.8453, 0.6605, 0.8473, 0.6605, 0.8073, 0.6906, 0.8093, 0.4436, 0.1437, 0.4523, 0.1019, 0.4873, 0.1064, 0.4825, 0.1486, 0.7261, 0.8426, 0.6906, 0.8453, 0.6906, 0.8093, 0.7261, 0.812, 0.4371, 0.1864, 0.4436, 0.1437, 0.4825, 0.1486, 0.4784, 0.1917, 0.6913, 0.4955, 0.7274, 0.4996, 0.7274, 0.508, 0.6913, 0.5121, 0.7657, 0.8393, 0.7261, 0.8426, 0.7261, 0.812, 0.7657, 0.8153, 0.4331, 0.2285, 0.4371, 0.1864, 0.4784, 0.1917, 0.4753, 0.2339, 0.6605, 0.4918, 0.6913, 0.4955, 0.6913, 0.5121, 0.6605, 0.5158, 0.6913, 0.5121, 0.7274, 0.508, 0.7289, 0.5163, 0.6944, 0.5283, 0.7657, 0.8153, 0.7261, 0.812, 0.7318, 0.782, 0.7702, 0.7917, 0.4753, 0.2339, 0.4784, 0.1917, 0.5208, 0.1945, 0.5184, 0.2367, 0.4983, 0.0306, 0.504, 0.0, 0.5205, 0.001088, 0.5222, 0.03218, 0.8078, 0.8191, 0.7657, 0.8153, 0.7702, 0.7917, 0.8109, 0.8028, 0.4731, 0.2735, 0.4753, 0.2339, 0.5184, 0.2367, 0.5154, 0.2763, 0.4926, 0.06651, 0.4983, 0.0306, 0.5222, 0.03218, 0.5231, 0.06852, 0.8509, 0.8231, 0.8078, 0.8191, 0.8109, 0.8028, 0.8524, 0.8148, 0.4719, 0.3092, 0.4731, 0.2735, 0.5154, 0.2763, 0.5118, 0.3118, 0.4873, 0.1064, 0.4926, 0.06651, 0.5231, 0.06852, 0.5232, 0.1087, 0.4719, 0.3395, 0.4719, 0.3092, 0.5118, 0.3118, 0.5078, 0.3419, 0.4825, 0.1486, 0.4873, 0.1064, 0.5232, 0.1087, 0.5224, 0.1513, 0.7261, 0.812, 0.6906, 0.8093, 0.6973, 0.7741, 0.7318, 0.782, 0.4784, 0.1917, 0.4825, 0.1486, 0.5224, 0.1513, 0.5208, 0.1945, 0.5224, 0.1513, 0.5232, 0.1087, 0.5585, 0.1089, 0.5616, 0.1515, 0.7318, 0.782, 0.6973, 0.7741, 0.7105, 0.7409, 0.7431, 0.7538, 0.5208, 0.1945, 0.5224, 0.1513, 0.5616, 0.1515, 0.5624, 0.1947, 0.6944, 0.5283, 0.7289, 0.5163, 0.732, 0.5241, 0.7005, 0.5436, 0.7702, 0.7917, 0.7318, 0.782, 0.7431, 0.7538, 0.779, 0.7696, 0.5184, 0.2367, 0.5208, 0.1945, 0.5624, 0.1947, 0.5609, 0.2369, 0.665, 0.5394, 0.6944, 0.5283, 0.7005, 0.5436, 0.6738, 0.5616, 0.8109, 0.8028, 0.7702, 0.7917, 0.779, 0.7696, 0.817, 0.7875, 0.5154, 0.2763, 0.5184, 0.2367, 0.5609, 0.2369, 0.557, 0.2766, 0.5231, 0.06852, 0.5222, 0.03218, 0.5459, 0.03231, 0.5532, 0.0687, 0.8524, 0.8148, 0.8109, 0.8028, 0.817, 0.7875, 0.8555, 0.807, 0.5118, 0.3118, 0.5154, 0.2763, 0.557, 0.2766, 0.5511, 0.3121, 0.5232, 0.1087, 0.5231, 0.06852, 0.5532, 0.0687, 0.5585, 0.1089, 0.5078, 0.3419, 0.5118, 0.3118, 0.5511, 0.3121, 0.5432, 0.3421, 0.5511, 0.3121, 0.557, 0.2766, 0.5965, 0.2742, 0.5882, 0.3099, 0.5585, 0.1089, 0.5532, 0.0687, 0.5816, 0.06702, 0.5919, 0.107, 0.7105, 0.7409, 0.6827, 0.7313, 0.704, 0.698, 0.7297, 0.711, 0.5616, 0.1515, 0.5585, 0.1089, 0.5919, 0.107, 0.5988, 0.1493, 0.7431, 0.7538, 0.7105, 0.7409, 0.7297, 0.711, 0.7594, 0.7284, 0.5624, 0.1947, 0.5616, 0.1515, 0.5988, 0.1493, 0.6019, 0.1924, 0.7005, 0.5436, 0.732, 0.5241, 0.7365, 0.5311, 0.7093, 0.5574, 0.779, 0.7696, 0.7431, 0.7538, 0.7594, 0.7284, 0.7918, 0.7496, 0.5609, 0.2369, 0.5624, 0.1947, 0.6019, 0.1924, 0.6011, 0.2346, 0.6738, 0.5616, 0.7005, 0.5436, 0.7093, 0.5574, 0.6867, 0.5816, 0.817, 0.7875, 0.779, 0.7696, 0.7918, 0.7496, 0.8258, 0.7738, 0.557, 0.2766, 0.5609, 0.2369, 0.6011, 0.2346, 0.5965, 0.2742, 0.5532, 0.0687, 0.5459, 0.03231, 0.5682, 0.031, 0.5816, 0.06702, 0.8555, 0.807, 0.817, 0.7875, 0.8258, 0.7738, 0.86, 0.8, 0.8258, 0.7738, 0.7918, 0.7496, 0.8082, 0.7326, 0.8371, 0.7621, 0.5965, 0.2742, 0.6011, 0.2346, 0.6374, 0.2297, 0.6321, 0.2695, 0.5816, 0.06702, 0.5682, 0.031, 0.5884, 0.02828, 0.6073, 0.06357, 0.86, 0.8, 0.8258, 0.7738, 0.8371, 0.7621, 0.8658, 0.7941, 0.5882, 0.3099, 0.5965, 0.2742, 0.6321, 0.2695, 0.6218, 0.3054, 0.5919, 0.107, 0.5816, 0.06702, 0.6073, 0.06357, 0.6222, 0.1029, 0.7297, 0.711, 0.704, 0.698, 0.7311, 0.6698, 0.7542, 0.6855, 0.5988, 0.1493, 0.5919, 0.107, 0.6222, 0.1029, 0.6324, 0.1448, 0.7594, 0.7284, 0.7297, 0.711, 0.7542, 0.6855, 0.7802, 0.7068, 0.6019, 0.1924, 0.5988, 0.1493, 0.6324, 0.1448, 0.6375, 0.1876, 0.7093, 0.5574, 0.7365, 0.5311, 0.7423, 0.5371, 0.7205, 0.5691, 0.7918, 0.7496, 0.7594, 0.7284, 0.7802, 0.7068, 0.8082, 0.7326, 0.6011, 0.2346, 0.6019, 0.1924, 0.6375, 0.1876, 0.6374, 0.2297, 0.6867, 0.5816, 0.7093, 0.5574, 0.7205, 0.5691, 0.703, 0.5985, 0.8082, 0.7326, 0.7802, 0.7068, 0.8046, 0.6898, 0.8273, 0.7192, 0.6374, 0.2297, 0.6375, 0.1876, 0.668, 0.1805, 0.6686, 0.2225, 0.703, 0.5985, 0.7205, 0.5691, 0.7338, 0.5783, 0.7222, 0.6119, 0.8371, 0.7621, 0.8082, 0.7326, 0.8273, 0.7192, 0.8503, 0.7529, 0.64, 0.4186, 0.6605, 0.4567, 0.6338, 0.4719, 0.6139, 0.4336, 0.6073, 0.06357, 0.5884, 0.02828, 0.6057, 0.02427, 0.6293, 0.05846, 0.8658, 0.7941, 0.8371, 0.7621, 0.8503, 0.7529, 0.8725, 0.7894, 0.6141, 0.3842, 0.64, 0.4186, 0.6139, 0.4336, 0.5895, 0.3983, 0.6222, 0.1029, 0.6073, 0.06357, 0.6293, 0.05846, 0.648, 0.0969, 0.5838, 0.3547, 0.6141, 0.3842, 0.5895, 0.3983, 0.5616, 0.3674, 0.6324, 0.1448, 0.6222, 0.1029, 0.648, 0.0969, 0.6611, 0.1381, 0.7802, 0.7068, 0.7542, 0.6855, 0.7829, 0.6656, 0.8046, 0.6898, 0.6375, 0.1876, 0.6324, 0.1448, 0.6611, 0.1381, 0.668, 0.1805, 0.7205, 0.5691, 0.7423, 0.5371, 0.749, 0.5418, 0.7338, 0.5783, 0.5314, 0.3421, 0.5616, 0.3674, 0.5351, 0.3813, 0.5088, 0.3539, 0.6486, 0.5118, 0.6576, 0.5518, 0.6281, 0.5673, 0.6173, 0.5283, 0.7338, 0.5783, 0.749, 0.5418, 0.7565, 0.545, 0.7485, 0.5846, 0.8273, 0.7192, 0.8046, 0.6898, 0.8317, 0.6781, 0.8487, 0.71, 0.6338, 0.4719, 0.6486, 0.5118, 0.6173, 0.5283, 0.6019, 0.4887, 0.7222, 0.6119, 0.7338, 0.5783, 0.7485, 0.5846, 0.7435, 0.6211, 0.8503, 0.7529, 0.8273, 0.7192, 0.8487, 0.71, 0.865, 0.7465, 0.6139, 0.4336, 0.6338, 0.4719, 0.6019, 0.4887, 0.5826, 0.45, 0.7147, 0.6414, 0.7222, 0.6119, 0.7435, 0.6211, 0.7418, 0.6531, 0.8725, 0.7894, 0.8503, 0.7529, 0.865, 0.7465, 0.88, 0.7861, 0.5895, 0.3983, 0.6139, 0.4336, 0.5826, 0.45, 0.56, 0.4138, 0.648, 0.0969, 0.6293, 0.05846, 0.6468, 0.0519, 0.6686, 0.08919, 0.5616, 0.3674, 0.5895, 0.3983, 0.56, 0.4138, 0.5351, 0.3813, 0.6576, 0.5518, 0.6605, 0.5903, 0.634, 0.6042, 0.6281, 0.5673, 0.8932, 0.8273, 0.8879, 0.7845, 0.896, 0.7845, 0.7645, 0.5466, 0.7673, 0.5038, 0.7726, 0.5466, 0.8932, 0.8273, 0.896, 0.7845, 0.904, 0.7861, 0.7726, 0.5466, 0.7673, 0.5038, 0.7805, 0.545, 0.8932, 0.8273, 0.904, 0.7861, 0.9115, 0.7894, 0.7805, 0.545, 0.7673, 0.5038, 0.788, 0.5418, 0.8932, 0.8273, 0.9115, 0.7894, 0.9182, 0.7941, 0.788, 0.5418, 0.7673, 0.5038, 0.7947, 0.5371, 0.8932, 0.8273, 0.9182, 0.7941, 0.924, 0.8, 0.7947, 0.5371, 0.7673, 0.5038, 0.8005, 0.5311, 0.8932, 0.8273, 0.924, 0.8, 0.9285, 0.807, 0.8005, 0.5311, 0.7673, 0.5038, 0.805, 0.5241, 0.8932, 0.8273, 0.9285, 0.807, 0.9316, 0.8148, 0.805, 0.5241, 0.7673, 0.5038, 0.8081, 0.5163, 0.8932, 0.8273, 0.9316, 0.8148, 0.9331, 0.8231, 0.8081, 0.5163, 0.7673, 0.5038, 0.8096, 0.508, 0.8932, 0.8273, 0.9331, 0.8231, 0.9331, 0.8315, 0.8096, 0.508, 0.7673, 0.5038, 0.8096, 0.4996, 0.8932, 0.8273, 0.9331, 0.8315, 0.9316, 0.8398, 0.8096, 0.4996, 0.7673, 0.5038, 0.8081, 0.4913, 0.8932, 0.8273, 0.9316, 0.8398, 0.9285, 0.8476, 0.8081, 0.4913, 0.7673, 0.5038, 0.805, 0.4835, 0.8932, 0.8273, 0.9285, 0.8476, 0.924, 0.8546, 0.805, 0.4835, 0.7673, 0.5038, 0.8005, 0.4765, 0.8932, 0.8273, 0.924, 0.8546, 0.9182, 0.8606, 0.8005, 0.4765, 0.7673, 0.5038, 0.7947, 0.4705, 0.8932, 0.8273, 0.9182, 0.8606, 0.9115, 0.8653, 0.7947, 0.4705, 0.7673, 0.5038, 0.788, 0.4659, 0.788, 0.4659, 0.7673, 0.5038, 0.7805, 0.4626, 0.8932, 0.8273, 0.9115, 0.8653, 0.904, 0.8685, 0.8932, 0.8273, 0.904, 0.8685, 0.896, 0.8702, 0.7805, 0.4626, 0.7673, 0.5038, 0.7726, 0.461, 0.8932, 0.8273, 0.896, 0.8702, 0.8879, 0.8702, 0.7726, 0.461, 0.7673, 0.5038, 0.7645, 0.461, 0.8932, 0.8273, 0.8879, 0.8702, 0.88, 0.8685, 0.7645, 0.461, 0.7673, 0.5038, 0.7565, 0.4626, 0.7565, 0.4626, 0.7673, 0.5038, 0.749, 0.4659, 0.8932, 0.8273, 0.88, 0.8685, 0.8725, 0.8653, 0.8932, 0.8273, 0.8725, 0.8653, 0.8658, 0.8606, 0.749, 0.4659, 0.7673, 0.5038, 0.7423, 0.4705, 0.8932, 0.8273, 0.8658, 0.8606, 0.86, 0.8546, 0.7423, 0.4705, 0.7673, 0.5038, 0.7365, 0.4765, 0.8932, 0.8273, 0.86, 0.8546, 0.8555, 0.8476, 0.7365, 0.4765, 0.7673, 0.5038, 0.732, 0.4835, 0.732, 0.4835, 0.7673, 0.5038, 0.7289, 0.4913, 0.8932, 0.8273, 0.8555, 0.8476, 0.8524, 0.8398, 0.8932, 0.8273, 0.8524, 0.8398, 0.8509, 0.8315, 0.7289, 0.4913, 0.7673, 0.5038, 0.7274, 0.4996, 0.8932, 0.8273, 0.8509, 0.8315, 0.8509, 0.8231, 0.7274, 0.4996, 0.7673, 0.5038, 0.7274, 0.508, 0.8932, 0.8273, 0.8509, 0.8231, 0.8524, 0.8148, 0.7274, 0.508, 0.7673, 0.5038, 0.7289, 0.5163, 0.7289, 0.5163, 0.7673, 0.5038, 0.732, 0.5241, 0.8932, 0.8273, 0.8524, 0.8148, 0.8555, 0.807, 0.8932, 0.8273, 0.8555, 0.807, 0.86, 0.8, 0.732, 0.5241, 0.7673, 0.5038, 0.7365, 0.5311, 0.8932, 0.8273, 0.86, 0.8, 0.8658, 0.7941, 0.7365, 0.5311, 0.7673, 0.5038, 0.7423, 0.5371, 0.8932, 0.8273, 0.8658, 0.7941, 0.8725, 0.7894, 0.7423, 0.5371, 0.7673, 0.5038, 0.749, 0.5418, 0.749, 0.5418, 0.7673, 0.5038, 0.7565, 0.545, 0.8932, 0.8273, 0.8725, 0.7894, 0.88, 0.7861, 0.634, 0.6042, 0.6347, 0.6376, 0.6093, 0.6502, 0.6042, 0.619, 0.8932, 0.8273, 0.88, 0.7861, 0.8879, 0.7845, 0.5351, 0.3813, 0.56, 0.4138, 0.5269, 0.4302, 0.5053, 0.3961, 0.6281, 0.5673, 0.634, 0.6042, 0.6042, 0.619, 0.595, 0.5837, 0.7565, 0.545, 0.7673, 0.5038, 0.7645, 0.5466, 0.5088, 0.3539, 0.5351, 0.3813, 0.5053, 0.3961, 0.4835, 0.3665, 0.6173, 0.5283, 0.6281, 0.5673, 0.595, 0.5837, 0.5822, 0.5457, 0.7485, 0.5846, 0.7565, 0.545, 0.7645, 0.5466, 0.764, 0.5878, 0.8487, 0.71, 0.8317, 0.6781, 0.8605, 0.6721, 0.8713, 0.7054, 0.6019, 0.4887, 0.6173, 0.5283, 0.5822, 0.5457, 0.5661, 0.5065, 0.7435, 0.6211, 0.7485, 0.5846, 0.764, 0.5878, 0.7661, 0.6258, 0.865, 0.7465, 0.8487, 0.71, 0.8713, 0.7054, 0.8806, 0.7433, 0.5826, 0.45, 0.6019, 0.4887, 0.5661, 0.5065, 0.5474, 0.4674, 0.7418, 0.6531, 0.7435, 0.6211, 0.7661, 0.6258, 0.7706, 0.659, 0.88, 0.7861, 0.865, 0.7465, 0.8806, 0.7433, 0.8879, 0.7845, 0.56, 0.4138, 0.5826, 0.45, 0.5474, 0.4674, 0.5269, 0.4302])
me_sphere.materials.append(mat_material_001)
me_sphere.use_remesh_preserve_volume = False
me_sphere.use_remesh_preserve_attributes = False
me_sphere.use_mirror_vertex_groups = False
me_sphere.update()

# ---- objects
ob_sphere = bpy.data.objects.new('Sphere', me_sphere)
ob_lamp = bpy.data.objects.new('Lamp', light_lamp)
ob_camera = bpy.data.objects.new('Camera', cam_camera)

# ---- transforms, parenting, visibility, modifiers, constraints
ob_sphere.location = (0.0, 0.0, 0.0)
ob_sphere.rotation_euler = (-0.0, 1.705, -0.0)
ob_sphere.scale = (1.0, 1.0, 0.3464)
ob_sphere.lineart.crease_threshold = 0.0
ob_lamp.location = (4.076, 1.005, 5.904)
ob_lamp.rotation_euler = (0.6503, 0.05522, 1.866)
ob_lamp.lock_rotations_4d = False
ob_lamp.empty_display_type = 'ARROWS'
ob_lamp.color = (0.0, 0.0, 0.0, 0.0)
ob_lamp.lineart.crease_threshold = 0.0
ob_camera.location = (7.481, -6.508, 5.344)
ob_camera.rotation_euler = (1.109, 0.01082, 0.8149)
ob_camera.lock_rotations_4d = False
ob_camera.empty_display_type = 'ARROWS'
ob_camera.color = (0.0, 0.0, 0.0, 0.0)
ob_camera.display_type = 'WIRE'
ob_camera.lineart.crease_threshold = 0.0

# ---- collection membership
col_collection_1.objects.link(ob_sphere)
col_collection_1.objects.link(ob_lamp)
col_collection_1.objects.link(ob_camera)

# ---- scene / render settings (as saved in the file)
scene.camera = ob_camera
scene.frame_start = 1; scene.frame_end = 250; scene.frame_set(1)
scene.render.engine = 'BLENDER_EEVEE_NEXT'
scene.render.image_settings.color_mode = 'RGB'
scene.render.image_settings.compression = 90
scene.render.resolution_percentage = 50
scene.render.dither_intensity = 0.0
scene.render.bake_margin = 2
scene.cycles.use_denoising = False
scene.cycles.samples = 10
scene.cycles.sampling_pattern = 'TABULATED_SOBOL'
scene.cycles.light_sampling_threshold = 0.0
scene.cycles.use_adaptive_sampling = False
scene.cycles.use_light_tree = False
scene.cycles.blur_glossy = 0.0
scene.cycles.volume_bounces = 1
scene.cycles.pixel_filter_type = 'GAUSSIAN'
scene.cycles.sample_clamp_indirect = 0.0
scene.view_settings.view_transform = 'Standard'
bpy.context.view_layer.update()
